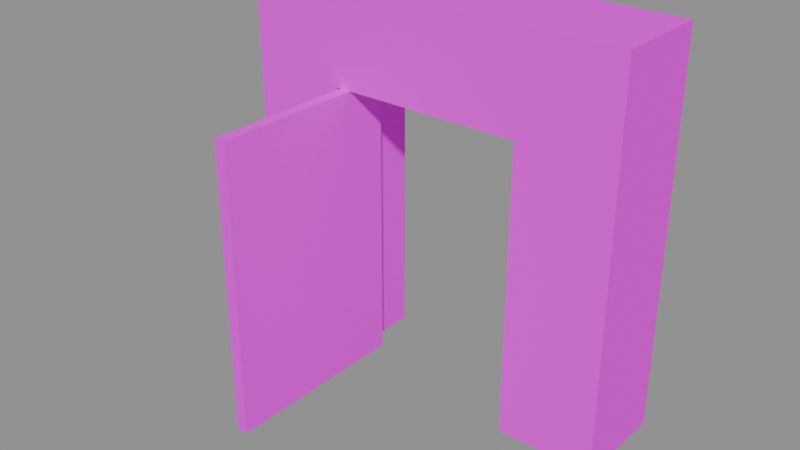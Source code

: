 # Source: wall_door_2.blend  (saved by Blender 5.1.30; exported with 4.5.12 LTS)
import bpy
from mathutils import Matrix  # noqa: F401  (used for matrix-valued properties, if any)

bpy.ops.wm.read_factory_settings(use_empty=True)
scene = bpy.context.scene
scene.name = 'Scene'

# ---- images (referenced by path relative to the original .blend; pixels are not part of the script)
import os
ASSET_DIR = os.environ.get("B2B_ASSET_DIR", "")  # directory of the original .blend (textures are referenced by path, not embedded)
HERE = os.path.dirname(os.path.abspath(__file__))  # packed textures are extracted next to this script under _unpacked/

def load_image(name, relpath, width, height, colorspace="sRGB"):
    """Load a texture the original file referenced (path relative to the .blend, or extracted next to this script)."""
    p = next((c for c in (os.path.join(HERE, relpath), os.path.join(ASSET_DIR, relpath)) if relpath and os.path.exists(c)), "")
    if p:
        img = bpy.data.images.load(p, check_existing=True)
        img.name = name
    else:  # same state as the original file: an image datablock whose file is absent (Cycles renders it pink)
        img = bpy.data.images.new(name, width, height)
        img.source = "FILE"
        img.filepath = "//" + (relpath or name)
    img.colorspace_settings.name = colorspace
    return img
img_aap_color_palette_png = load_image('aap color palette.png', 'aap color palette.png', 1024, 1024, 'sRGB')

# ---- materials (node trees are filled in below, after node groups)
mat_material = bpy.data.materials.new('Material')
mat_material.diffuse_color = (0.001518, 0.2542, 0.6376, 1.0)
mat_material.roughness = 1.0
mat_material.specular_intensity = 0.0

# ---- material node trees
mat_material.use_nodes = True; mat_material.node_tree.nodes.clear()
_N = mat_material.node_tree.nodes; _L = mat_material.node_tree.links
n0 = _N.new('ShaderNodeBsdfPrincipled'); n0.name = 'Principled BSDF'; n0.location = (-200, 100)
n0.inputs[2].default_value = 1.0
n0.inputs[13].default_value = 0.0
n0.inputs[27].default_value = (0.0, 0.0, 0.0, 1.0)
n0.inputs[28].default_value = 1.0
n1 = _N.new('ShaderNodeOutputMaterial'); n1.name = 'Material Output'; n1.location = (200, 100)
n2 = _N.new('ShaderNodeNormalMap'); n2.name = 'Normal Map'; n2.location = (-600, -600)
n2.label = 'Normal/Map'
n2.inputs[0].default_value = 0.0
n3 = _N.new('ShaderNodeTexImage'); n3.name = 'Image Texture'; n3.location = (-600, 300)
n3.image = img_aap_color_palette_png
_L.new(n0.outputs[0], n1.inputs[0])
_L.new(n2.outputs[0], n0.inputs[5])
_L.new(n3.outputs[0], n0.inputs[0])
n1.is_active_output = True

# ---- meshes
me_cube_049 = bpy.data.meshes.new('Cube.049')
me_cube_049.from_pydata([(0.5608, -2.841, -0.01278), (2.561, -2.841, -0.01277), (0.5608, -2.959, -0.01278), (2.561, -2.959, -0.01277), (0.5608, -2.841, 3.0), (2.561, -2.841, 3.0), (0.5608, -2.959, 3.0), (2.561, -2.959, 3.0), (1.0, -4.0, 4.0), (1.0, -4.0, -2.384e-07), (1.0, -2.384e-07, 0.0), (1.0, -2.384e-07, 4.0), (-2.384e-07, -4.0, -2.384e-07), (-2.384e-07, -4.0, 4.0), (0.0, -2.384e-07, 4.0), (0.0, 0.0, 0.0), (1.0, -3.0, 3.0), (1.0, -3.0, -2.384e-07), (1.0, -1.0, 0.0), (1.0, -1.0, 3.0), (-2.384e-07, -3.0, -2.384e-07), (-2.384e-07, -3.0, 3.0), (0.0, -1.0, 3.0), (0.0, -1.0, 0.0)], [], [(6, 2, 3, 7), (0, 4, 5, 1), (3, 2, 0, 1), (4, 6, 7, 5), (3, 1, 5, 7), (6, 4, 0, 2), (9, 8, 13, 12), (11, 10, 15, 14), (8, 11, 14, 13), (17, 16, 8, 9), (19, 18, 10, 11), (21, 20, 12, 13), (23, 22, 14, 15), (22, 21, 13, 14), (16, 19, 11, 8), (15, 10, 18, 23), (12, 20, 17, 9), (16, 17, 20, 21), (21, 22, 19, 16), (18, 19, 22, 23)])
me_cube_049.polygons.foreach_set('use_smooth', [True] * 20)
_k = set([(0, 1), (0, 2), (0, 4), (1, 3), (1, 5), (2, 3), (2, 6), (3, 7), (4, 5), (4, 6), (5, 7), (6, 7), (8, 9), (8, 11), (8, 13), (9, 12), (9, 17), (10, 11), (10, 15), (10, 18), (11, 14), (12, 13), (12, 20), (13, 14), (14, 15), (15, 23), (16, 17), (16, 19), (16, 21), (17, 20), (18, 19), (18, 23), (19, 22), (20, 21), (21, 22), (22, 23)])
me_cube_049.attributes.new('sharp_edge', 'BOOLEAN', 'EDGE').data.foreach_set('value', [ (min(e.vertices), max(e.vertices)) in _k for e in me_cube_049.edges])
_uv = me_cube_049.uv_layers.new(name='UVMap')
_uv.uv.foreach_set('vector', [0.06198, 0.188, 0.06198, 0.188, 0.06198, 0.188, 0.06198, 0.188, 0.06198, 0.188, 0.06198, 0.188, 0.06198, 0.188, 0.06198, 0.188, 0.06198, 0.188, 0.06198, 0.188, 0.06198, 0.188, 0.06198, 0.188, 0.06198, 0.188, 0.06198, 0.188, 0.06198, 0.188, 0.06198, 0.188, 0.06198, 0.188, 0.06198, 0.188, 0.06198, 0.188, 0.06198, 0.188, 0.06198, 0.188, 0.06198, 0.188, 0.06198, 0.188, 0.06198, 0.188, 0.06198, 0.188, 0.06198, 0.188, 0.06198, 0.188, 0.06198, 0.188, 0.06198, 0.188, 0.06198, 0.188, 0.06198, 0.188, 0.06198, 0.188, 0.06198, 0.188, 0.06198, 0.188, 0.06198, 0.188, 0.06198, 0.188, 0.06198, 0.188, 0.06198, 0.188, 0.06198, 0.188, 0.06198, 0.188, 0.06198, 0.188, 0.06198, 0.188, 0.06198, 0.188, 0.06198, 0.188, 0.06198, 0.188, 0.06198, 0.188, 0.06198, 0.188, 0.06198, 0.188, 0.06198, 0.188, 0.06198, 0.188, 0.06198, 0.188, 0.06198, 0.188, 0.06198, 0.188, 0.06198, 0.188, 0.06198, 0.188, 0.06198, 0.188, 0.06198, 0.188, 0.06198, 0.188, 0.06198, 0.188, 0.06198, 0.188, 0.06198, 0.188, 0.06198, 0.188, 0.06198, 0.188, 0.06198, 0.188, 0.06198, 0.188, 0.06198, 0.188, 0.06198, 0.188, 0.06198, 0.188, 0.06198, 0.188, 0.06198, 0.188, 0.06198, 0.188, 0.06198, 0.188, 0.06198, 0.188, 0.06198, 0.188, 0.06198, 0.188, 0.06198, 0.188, 0.06198, 0.188, 0.06198, 0.188, 0.06198, 0.188, 0.06198, 0.188])
me_cube_049.materials.append(mat_material)
me_cube_049.update()
me_cube_049.normals_split_custom_set([tuple(v) for v in zip(*[iter([0.0, -1.0, -3.795e-08, 0.0, -1.0, -3.795e-08, 0.0, -1.0, -3.795e-08, 0.0, -1.0, -3.795e-08, 0.0, 1.0, 3.327e-08, 0.0, 1.0, 3.327e-08, 0.0, 1.0, 3.327e-08, 0.0, 1.0, 3.327e-08, 1.192e-07, 0.0, -1.0, 1.192e-07, 0.0, -1.0, 1.192e-07, 0.0, -1.0, 1.192e-07, 0.0, -1.0, 0.0, 0.0, 1.0, 0.0, 0.0, 1.0, 0.0, 0.0, 1.0, 0.0, 0.0, 1.0, 1.0, 0.0, 7.914e-08, 1.0, 0.0, 7.914e-08, 1.0, 0.0, 7.914e-08, 1.0, 0.0, 7.914e-08, -1.0, 0.0, 0.0, -1.0, 0.0, 0.0, -1.0, 0.0, 0.0, -1.0, 0.0, 0.0, 0.0, -1.0, 0.0, 0.0, -1.0, 0.0, 0.0, -1.0, 0.0, 0.0, -1.0, 0.0, 1.192e-07, 1.0, 2.98e-08, 1.192e-07, 1.0, 2.98e-08, 1.192e-07, 1.0, 2.98e-08, 1.192e-07, 1.0, 2.98e-08, 0.0, 0.0, 1.0, 0.0, 0.0, 1.0, 0.0, 0.0, 1.0, 0.0, 0.0, 1.0, 1.0, -6.812e-08, 0.0, 1.0, -7.38e-08, 0.0, 1.0, -7.38e-08, 0.0, 1.0, -6.812e-08, 0.0, 1.0, -7.38e-08, -5.075e-16, 1.0, -6.812e-08, -1.015e-15, 1.0, -6.812e-08, -1.015e-15, 1.0, -7.38e-08, -5.075e-16, -1.0, 3.974e-08, 0.0, -1.0, 0.0, 0.0, -1.0, 0.0, 0.0, -1.0, 3.974e-08, 0.0, -1.0, 0.0, 0.0, -1.0, 3.974e-08, 0.0, -1.0, 3.974e-08, 0.0, -1.0, 0.0, 0.0, -1.0, 3.974e-08, 0.0, -1.0, 3.974e-08, 0.0, -1.0, 3.974e-08, 0.0, -1.0, 3.974e-08, 0.0, 1.0, -7.38e-08, 0.0, 1.0, -7.38e-08, -5.075e-16, 1.0, -7.38e-08, -5.075e-16, 1.0, -7.38e-08, 0.0, 0.0, 0.0, -1.0, 0.0, 0.0, -1.0, 0.0, 0.0, -1.0, 0.0, 0.0, -1.0, 0.0, 0.0, -1.0, 0.0, 0.0, -1.0, 0.0, 0.0, -1.0, 0.0, 0.0, -1.0, 0.0, 1.0, 0.0, 0.0, 1.0, 0.0, 0.0, 1.0, 0.0, 0.0, 1.0, 0.0, 2.384e-07, 0.0, -1.0, 2.384e-07, 0.0, -1.0, 2.384e-07, 0.0, -1.0, 2.384e-07, 0.0, -1.0, -1.192e-07, -1.0, -5.96e-08, -1.192e-07, -1.0, -5.96e-08, -1.192e-07, -1.0, -5.96e-08, -1.192e-07, -1.0, -5.96e-08])] * 3)])

# ---- objects
ob_wall_door_002 = bpy.data.objects.new('Wall door.002', me_cube_049)
ob_wall_door_2 = bpy.data.objects.new('wall_door_2', None)

# ---- transforms, parenting, visibility, modifiers, constraints
ob_wall_door_002.parent = ob_wall_door_2
ob_wall_door_002.location = (14.0, 12.0, 2.384e-07)
ob_wall_door_002.rotation_euler = (-1.629e-07, 3.685e-15, -1.571)
ob_wall_door_002.color = (0.8, 0.8, 0.8, 1.0)
ob_wall_door_2.location = (0.0, 0.0, 0.0)
ob_wall_door_2.empty_display_size = 0.5

# ---- collection membership
scene.collection.objects.link(ob_wall_door_002)
scene.collection.objects.link(ob_wall_door_2)

# ---- scene / render settings (as saved in the file)
scene.frame_start = 1; scene.frame_end = 250; scene.frame_set(1)
scene.render.engine = 'BLENDER_EEVEE_NEXT'
scene.render.fps = 30
scene.render.bake_bias = 0.0
scene.render.bake_samples = 0
scene.cycles.sampling_pattern = 'TABULATED_SOBOL'
scene.eevee.use_volume_custom_range = False
bpy.context.view_layer.update()

# ---- added for rendering (the .blend has no active camera and no usable light): camera, sun + grey world if the file has none
cam_auto = bpy.data.cameras.new('AutoCamera')
cam_auto.lens = 50.0
cam_auto.sensor_width = 36.0
cam_auto.clip_end = 1000.0
ob_auto_camera = bpy.data.objects.new('AutoCamera', cam_auto)
scene.collection.objects.link(ob_auto_camera)
ob_auto_camera.location = (17.7528, 3.81622, 6.59586)
ob_auto_camera.rotation_euler = (1.09748, -7.21219e-08, 0.694738)
scene.camera = ob_auto_camera
light_auto_sun = bpy.data.lights.new('AutoSun', 'SUN')
light_auto_sun.energy = 3.0
light_auto_sun.angle = 0.0523599
ob_auto_sun = bpy.data.objects.new('AutoSun', light_auto_sun)
scene.collection.objects.link(ob_auto_sun)
ob_auto_sun.rotation_euler = (0.872665, 0.174533, 0.523599)
if scene.world is None:
    world_auto = bpy.data.worlds.new('AutoWorld')
    world_auto.color = (0.3, 0.3, 0.3)
    scene.world = world_auto
bpy.context.view_layer.update()
